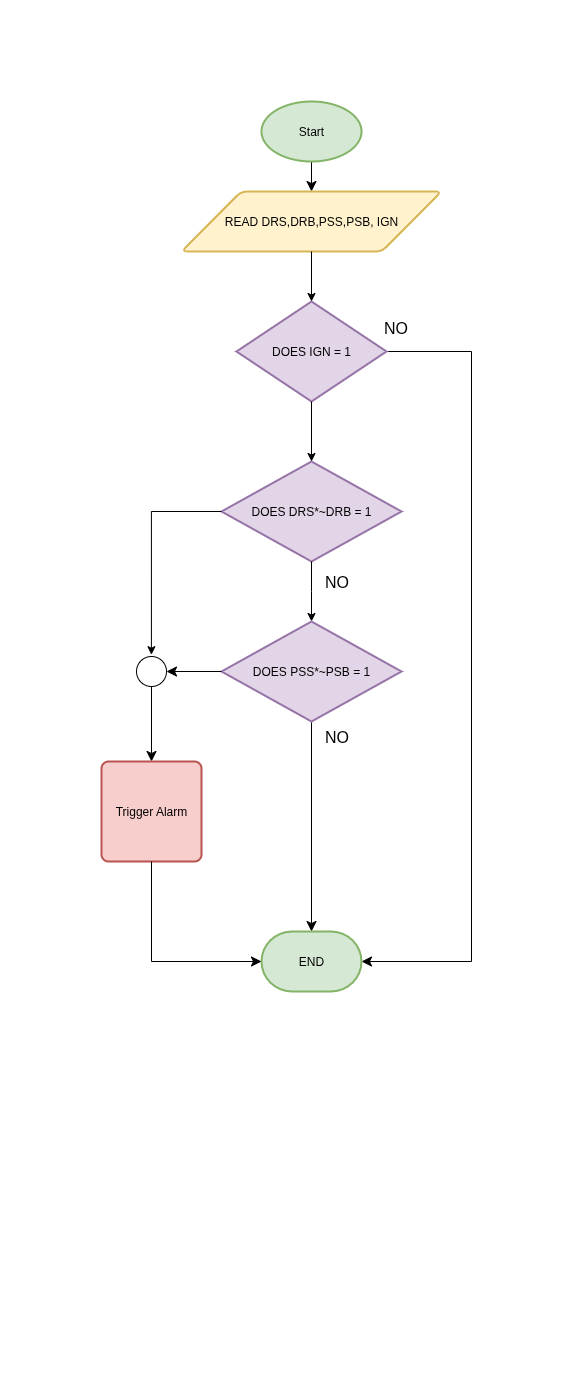

The diagram above was exported from draw.io. Its source (the exported page's mxGraphModel, read from the mxfile embedded in the PNG):
<mxGraphModel dx="2253" dy="751" grid="1" gridSize="10" guides="1" tooltips="1" connect="1" arrows="1" fold="1" page="1" pageScale="1" pageWidth="827" pageHeight="1169" math="0" shadow="0">
  <root>
    <mxCell id="0" />
    <mxCell id="1" parent="0" />
    <mxCell id="1Z2s7S7FDaqsvA0Y93CH-1" style="edgeStyle=none;curved=1;rounded=0;orthogonalLoop=1;jettySize=auto;html=1;exitX=0.5;exitY=1;exitDx=0;exitDy=0;exitPerimeter=0;entryX=0.5;entryY=0;entryDx=0;entryDy=0;fontSize=12;startSize=8;endSize=8;" edge="1" parent="1" source="1Z2s7S7FDaqsvA0Y93CH-2" target="1Z2s7S7FDaqsvA0Y93CH-3">
      <mxGeometry relative="1" as="geometry" />
    </mxCell>
    <mxCell id="1Z2s7S7FDaqsvA0Y93CH-2" value="Start" style="strokeWidth=2;html=1;shape=mxgraph.flowchart.start_1;whiteSpace=wrap;fillColor=#d5e8d4;strokeColor=#82b366;" vertex="1" parent="1">
      <mxGeometry x="-50" y="120" width="100" height="60" as="geometry" />
    </mxCell>
    <mxCell id="1Z2s7S7FDaqsvA0Y93CH-3" value="READ DRS,DRB,PSS,PSB, IGN" style="shape=parallelogram;html=1;strokeWidth=2;perimeter=parallelogramPerimeter;whiteSpace=wrap;rounded=1;arcSize=12;size=0.23;fillColor=#fff2cc;strokeColor=#d6b656;" vertex="1" parent="1">
      <mxGeometry x="-130" y="210" width="260" height="60" as="geometry" />
    </mxCell>
    <mxCell id="1Z2s7S7FDaqsvA0Y93CH-4" style="edgeStyle=none;curved=0;rounded=0;orthogonalLoop=1;jettySize=auto;html=1;fontSize=12;startSize=8;endSize=8;" edge="1" parent="1" source="1Z2s7S7FDaqsvA0Y93CH-5">
      <mxGeometry relative="1" as="geometry">
        <mxPoint x="50" y="980" as="targetPoint" />
        <Array as="points">
          <mxPoint x="160" y="370" />
          <mxPoint x="160" y="980" />
        </Array>
      </mxGeometry>
    </mxCell>
    <mxCell id="1Z2s7S7FDaqsvA0Y93CH-5" value="DOES IGN = 1" style="strokeWidth=2;html=1;shape=mxgraph.flowchart.decision;whiteSpace=wrap;fillColor=#e1d5e7;strokeColor=#9673a6;" vertex="1" parent="1">
      <mxGeometry x="-75" y="320" width="150" height="100" as="geometry" />
    </mxCell>
    <mxCell id="1Z2s7S7FDaqsvA0Y93CH-6" value="DOES DRS*~DRB = 1" style="strokeWidth=2;html=1;shape=mxgraph.flowchart.decision;whiteSpace=wrap;fillColor=#e1d5e7;strokeColor=#9673a6;" vertex="1" parent="1">
      <mxGeometry x="-90" y="480" width="180" height="100" as="geometry" />
    </mxCell>
    <mxCell id="1Z2s7S7FDaqsvA0Y93CH-7" style="edgeStyle=none;curved=1;rounded=0;orthogonalLoop=1;jettySize=auto;html=1;exitX=0.5;exitY=1;exitDx=0;exitDy=0;exitPerimeter=0;fontSize=12;startSize=8;endSize=8;" edge="1" parent="1">
      <mxGeometry relative="1" as="geometry">
        <mxPoint y="950" as="targetPoint" />
        <mxPoint y="740" as="sourcePoint" />
      </mxGeometry>
    </mxCell>
    <mxCell id="1Z2s7S7FDaqsvA0Y93CH-8" style="edgeStyle=orthogonalEdgeStyle;rounded=0;orthogonalLoop=1;jettySize=auto;html=1;exitX=0.5;exitY=1;exitDx=0;exitDy=0;entryX=0.5;entryY=0;entryDx=0;entryDy=0;entryPerimeter=0;" edge="1" parent="1" source="1Z2s7S7FDaqsvA0Y93CH-3" target="1Z2s7S7FDaqsvA0Y93CH-5">
      <mxGeometry relative="1" as="geometry" />
    </mxCell>
    <mxCell id="1Z2s7S7FDaqsvA0Y93CH-9" style="edgeStyle=orthogonalEdgeStyle;rounded=0;orthogonalLoop=1;jettySize=auto;html=1;exitX=0.5;exitY=1;exitDx=0;exitDy=0;exitPerimeter=0;entryX=0.5;entryY=0;entryDx=0;entryDy=0;entryPerimeter=0;" edge="1" parent="1" source="1Z2s7S7FDaqsvA0Y93CH-5" target="1Z2s7S7FDaqsvA0Y93CH-6">
      <mxGeometry relative="1" as="geometry" />
    </mxCell>
    <mxCell id="1Z2s7S7FDaqsvA0Y93CH-10" style="edgeStyle=orthogonalEdgeStyle;rounded=0;orthogonalLoop=1;jettySize=auto;html=1;exitX=0.5;exitY=1;exitDx=0;exitDy=0;exitPerimeter=0;entryX=0.5;entryY=0;entryDx=0;entryDy=0;entryPerimeter=0;" edge="1" parent="1" source="1Z2s7S7FDaqsvA0Y93CH-6">
      <mxGeometry relative="1" as="geometry">
        <mxPoint y="640" as="targetPoint" />
      </mxGeometry>
    </mxCell>
    <mxCell id="1Z2s7S7FDaqsvA0Y93CH-11" style="edgeStyle=none;curved=1;rounded=0;orthogonalLoop=1;jettySize=auto;html=1;exitX=0.5;exitY=1;exitDx=0;exitDy=0;exitPerimeter=0;entryX=0.5;entryY=0;entryDx=0;entryDy=0;fontSize=12;startSize=8;endSize=8;" edge="1" parent="1" source="1Z2s7S7FDaqsvA0Y93CH-12" target="1Z2s7S7FDaqsvA0Y93CH-14">
      <mxGeometry relative="1" as="geometry" />
    </mxCell>
    <mxCell id="1Z2s7S7FDaqsvA0Y93CH-12" value="" style="verticalLabelPosition=bottom;verticalAlign=top;html=1;shape=mxgraph.flowchart.on-page_reference;" vertex="1" parent="1">
      <mxGeometry x="-175" y="675" width="30" height="30" as="geometry" />
    </mxCell>
    <mxCell id="1Z2s7S7FDaqsvA0Y93CH-13" style="edgeStyle=orthogonalEdgeStyle;rounded=0;orthogonalLoop=1;jettySize=auto;html=1;exitX=0;exitY=0.5;exitDx=0;exitDy=0;exitPerimeter=0;entryX=0.497;entryY=-0.06;entryDx=0;entryDy=0;entryPerimeter=0;" edge="1" parent="1" source="1Z2s7S7FDaqsvA0Y93CH-6" target="1Z2s7S7FDaqsvA0Y93CH-12">
      <mxGeometry relative="1" as="geometry" />
    </mxCell>
    <mxCell id="1Z2s7S7FDaqsvA0Y93CH-14" value="Trigger Alarm" style="rounded=1;whiteSpace=wrap;html=1;absoluteArcSize=1;arcSize=14;strokeWidth=2;fillColor=#f8cecc;strokeColor=#b85450;" vertex="1" parent="1">
      <mxGeometry x="-210" y="780" width="100" height="100" as="geometry" />
    </mxCell>
    <mxCell id="1Z2s7S7FDaqsvA0Y93CH-15" value="END" style="strokeWidth=2;html=1;shape=mxgraph.flowchart.terminator;whiteSpace=wrap;fillColor=#d5e8d4;strokeColor=#82b366;" vertex="1" parent="1">
      <mxGeometry x="-50" y="950" width="100" height="60" as="geometry" />
    </mxCell>
    <mxCell id="1Z2s7S7FDaqsvA0Y93CH-16" style="edgeStyle=none;curved=0;rounded=0;orthogonalLoop=1;jettySize=auto;html=1;entryX=0;entryY=0.5;entryDx=0;entryDy=0;entryPerimeter=0;fontSize=12;startSize=8;endSize=8;" edge="1" parent="1" source="1Z2s7S7FDaqsvA0Y93CH-14" target="1Z2s7S7FDaqsvA0Y93CH-15">
      <mxGeometry relative="1" as="geometry">
        <Array as="points">
          <mxPoint x="-160" y="980" />
        </Array>
      </mxGeometry>
    </mxCell>
    <mxCell id="1Z2s7S7FDaqsvA0Y93CH-17" style="edgeStyle=none;curved=0;rounded=0;orthogonalLoop=1;jettySize=auto;html=1;exitX=1;exitY=0.5;exitDx=0;exitDy=0;exitPerimeter=0;entryX=1;entryY=0.5;entryDx=0;entryDy=0;entryPerimeter=0;fontSize=12;startSize=8;endSize=8;strokeColor=none;" edge="1" parent="1">
      <mxGeometry relative="1" as="geometry">
        <mxPoint x="-80" y="690" as="sourcePoint" />
        <mxPoint x="-80" y="1300" as="targetPoint" />
        <Array as="points">
          <mxPoint x="-10" y="690" />
          <mxPoint x="-10" y="1300" />
        </Array>
      </mxGeometry>
    </mxCell>
    <mxCell id="1Z2s7S7FDaqsvA0Y93CH-18" value="NO" style="text;html=1;align=center;verticalAlign=middle;resizable=0;points=[];autosize=1;strokeColor=none;fillColor=none;fontSize=16;" vertex="1" parent="1">
      <mxGeometry x="59" y="331" width="50" height="30" as="geometry" />
    </mxCell>
    <mxCell id="1Z2s7S7FDaqsvA0Y93CH-19" value="NO" style="text;html=1;align=center;verticalAlign=middle;resizable=0;points=[];autosize=1;strokeColor=none;fillColor=none;fontSize=16;" vertex="1" parent="1">
      <mxGeometry y="585" width="50" height="30" as="geometry" />
    </mxCell>
    <mxCell id="1Z2s7S7FDaqsvA0Y93CH-20" value="DOES PSS*~PSB = 1" style="strokeWidth=2;html=1;shape=mxgraph.flowchart.decision;whiteSpace=wrap;fillColor=#e1d5e7;strokeColor=#9673a6;" vertex="1" parent="1">
      <mxGeometry x="-90" y="640" width="180" height="100" as="geometry" />
    </mxCell>
    <mxCell id="1Z2s7S7FDaqsvA0Y93CH-21" style="edgeStyle=none;curved=1;rounded=0;orthogonalLoop=1;jettySize=auto;html=1;entryX=1;entryY=0.5;entryDx=0;entryDy=0;entryPerimeter=0;fontSize=12;startSize=8;endSize=8;" edge="1" parent="1" source="1Z2s7S7FDaqsvA0Y93CH-20" target="1Z2s7S7FDaqsvA0Y93CH-12">
      <mxGeometry relative="1" as="geometry" />
    </mxCell>
    <mxCell id="1Z2s7S7FDaqsvA0Y93CH-22" value="NO" style="text;html=1;align=center;verticalAlign=middle;resizable=0;points=[];autosize=1;strokeColor=none;fillColor=none;fontSize=16;" vertex="1" parent="1">
      <mxGeometry y="740" width="50" height="30" as="geometry" />
    </mxCell>
  </root>
</mxGraphModel>